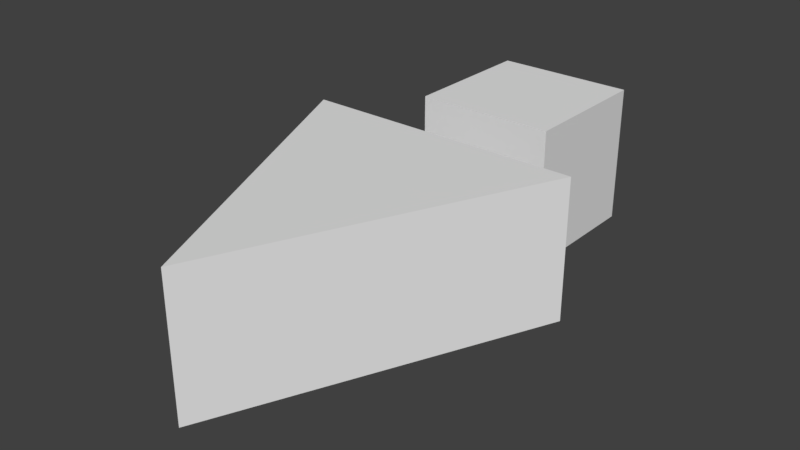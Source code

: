 # Source: arrow.blend  (saved by Blender 2.79.0; exported with 4.5.12 LTS)
import bpy
from mathutils import Matrix  # noqa: F401  (used for matrix-valued properties, if any)

bpy.ops.wm.read_factory_settings(use_empty=True)
scene = bpy.context.scene
scene.name = 'Scene'

# ---- collections
col_collection_1 = bpy.data.collections.new('Collection 1'); scene.collection.children.link(col_collection_1)

# ---- materials (node trees are filled in below, after node groups)
mat_arrow = bpy.data.materials.new('Arrow')
mat_arrow.alpha_threshold = 0.0
mat_arrow.use_transparent_shadow = False
mat_arrow.roughness = 0.5

# ---- material node trees

# ---- world
world_world = bpy.data.worlds.new('World'); scene.world = world_world
world_world.color = (0.05088, 0.05088, 0.05088)
world_world.use_sun_shadow = False
world_world.sun_shadow_jitter_overblur = 0.0
world_world.cycles.sampling_method = 'MANUAL'

# ---- meshes
me_arrow = bpy.data.meshes.new('Arrow')
me_arrow.from_pydata([(-0.1, -0.1, 0.0), (-0.1, -0.1, 0.2), (-0.1, 0.1, 0.0), (-0.1, 0.1, 0.2), (0.1, -0.1, 0.0), (0.1, -0.1, 0.2), (0.1, 0.1, 0.0), (0.1, 0.1, 0.2), (0.0, -0.65, 0.0), (0.0, -0.65, 0.2), (-0.2, -0.2, 0.0), (-0.2, -0.2, 0.2), (0.2, -0.2, 0.0), (0.2, -0.2, 0.2)], [], [(0, 1, 3, 2), (2, 3, 7, 6), (6, 7, 5, 4), (4, 5, 1, 0), (2, 6, 4, 0), (7, 3, 1, 5), (8, 9, 11, 10), (10, 11, 13, 12), (12, 13, 9, 8), (10, 12, 8), (13, 11, 9)])
_uv = me_arrow.uv_layers.new(name='UVMap')
_uv.uv.foreach_set('vector', [0.01903, 0.9521, 0.01903, 0.7924, 0.2052, 0.7924, 0.2052, 0.9521, 0.4377, 0.6008, 0.2474, 0.6008, 0.2474, 0.4411, 0.4377, 0.4411, 0.4335, 0.8243, 0.4335, 0.984, 0.2474, 0.984, 0.2474, 0.8243, 0.4757, 0.6008, 0.4757, 0.4411, 0.666, 0.4411, 0.666, 0.6008, 0.2474, 0.7924, 0.2474, 0.6327, 0.4377, 0.6327, 0.4377, 0.7924, 0.666, 0.6327, 0.666, 0.7924, 0.4757, 0.7924, 0.4757, 0.6327, 0.7907, 0.4325, 0.981, 0.4325, 0.981, 0.8171, 0.7907, 0.8171, 0.2093, 0.7605, 0.01903, 0.7605, 0.01903, 0.4411, 0.2093, 0.4411, 0.7907, 0.01597, 0.981, 0.01597, 0.981, 0.4006, 0.7907, 0.4006, 0.4049, 0.1457, 0.7526, 0.01597, 0.7526, 0.4092, 0.01903, 0.1457, 0.3668, 0.01597, 0.3668, 0.4092])
me_arrow.materials.append(mat_arrow)
me_arrow.use_remesh_preserve_volume = False
me_arrow.use_remesh_preserve_attributes = False
me_arrow.use_mirror_vertex_groups = False
me_arrow.update()

# ---- objects
ob_arrow = bpy.data.objects.new('Arrow', me_arrow)

# ---- transforms, parenting, visibility, modifiers, constraints
ob_arrow.location = (0.0, 0.0, 0.0)
ob_arrow.lineart.crease_threshold = 0.0

# ---- collection membership
col_collection_1.objects.link(ob_arrow)

# ---- scene / render settings (as saved in the file)
scene.frame_start = 1; scene.frame_end = 250; scene.frame_set(1)
scene.render.engine = 'BLENDER_EEVEE_NEXT'
scene.render.resolution_percentage = 50
scene.render.dither_intensity = 0.0
scene.cycles.use_denoising = False
scene.cycles.samples = 128
scene.cycles.sampling_pattern = 'TABULATED_SOBOL'
scene.cycles.use_adaptive_sampling = False
scene.cycles.use_light_tree = False
scene.cycles.blur_glossy = 0.0
scene.cycles.sample_clamp_indirect = 0.0
scene.view_settings.view_transform = 'Standard'
bpy.context.view_layer.update()

# ---- added for rendering (the .blend has no active camera and no usable light): camera, sun
cam_auto = bpy.data.cameras.new('AutoCamera')
cam_auto.lens = 50.0
cam_auto.sensor_width = 36.0
cam_auto.clip_end = 1000.0
ob_auto_camera = bpy.data.objects.new('AutoCamera', cam_auto)
scene.collection.objects.link(ob_auto_camera)
ob_auto_camera.location = (0.807918, -1.2445, 0.746334)
ob_auto_camera.rotation_euler = (1.09748, -7.21219e-08, 0.694738)
scene.camera = ob_auto_camera
light_auto_sun = bpy.data.lights.new('AutoSun', 'SUN')
light_auto_sun.energy = 3.0
light_auto_sun.angle = 0.0523599
ob_auto_sun = bpy.data.objects.new('AutoSun', light_auto_sun)
scene.collection.objects.link(ob_auto_sun)
ob_auto_sun.rotation_euler = (0.872665, 0.174533, 0.523599)
bpy.context.view_layer.update()
